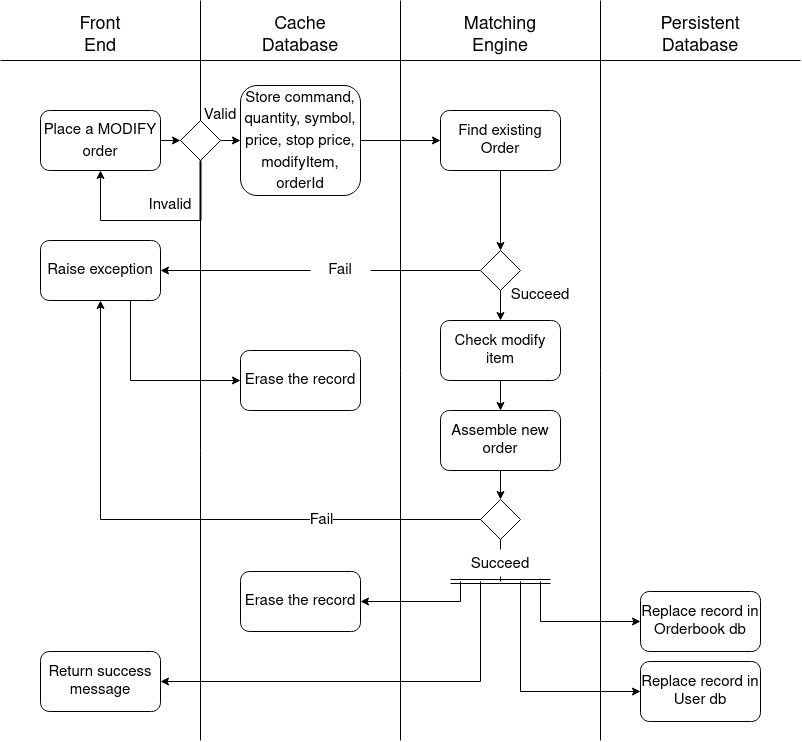

The diagram above was exported from draw.io. Its source (the exported page's mxGraphModel, read from the mxfile embedded in the PNG):
<mxGraphModel dx="2249" dy="725" grid="1" gridSize="10" guides="1" tooltips="1" connect="1" arrows="1" fold="1" page="1" pageScale="1" pageWidth="827" pageHeight="1169" math="0" shadow="0">
  <root>
    <mxCell id="WIyWlLk6GJQsqaUBKTNV-0" />
    <mxCell id="WIyWlLk6GJQsqaUBKTNV-1" parent="WIyWlLk6GJQsqaUBKTNV-0" />
    <mxCell id="LIf_oZwka1-AZkS00eYG-0" value="" style="endArrow=none;html=1;rounded=0;" edge="1" parent="WIyWlLk6GJQsqaUBKTNV-1">
      <mxGeometry width="50" height="50" relative="1" as="geometry">
        <mxPoint x="-20" y="470" as="sourcePoint" />
        <mxPoint x="780" y="470" as="targetPoint" />
      </mxGeometry>
    </mxCell>
    <mxCell id="LIf_oZwka1-AZkS00eYG-1" value="Front End" style="text;html=1;strokeColor=none;fillColor=none;align=center;verticalAlign=middle;whiteSpace=wrap;rounded=0;fontSize=18;" vertex="1" parent="WIyWlLk6GJQsqaUBKTNV-1">
      <mxGeometry x="50" y="430" width="60" height="30" as="geometry" />
    </mxCell>
    <mxCell id="LIf_oZwka1-AZkS00eYG-2" value="Cache Database" style="text;html=1;strokeColor=none;fillColor=none;align=center;verticalAlign=middle;whiteSpace=wrap;rounded=0;fontSize=18;" vertex="1" parent="WIyWlLk6GJQsqaUBKTNV-1">
      <mxGeometry x="250" y="430" width="60" height="30" as="geometry" />
    </mxCell>
    <mxCell id="LIf_oZwka1-AZkS00eYG-3" value="&lt;div style=&quot;font-size: 18px;&quot;&gt;Matching Engine&lt;br style=&quot;font-size: 18px;&quot;&gt;&lt;/div&gt;" style="text;html=1;strokeColor=none;fillColor=none;align=center;verticalAlign=middle;whiteSpace=wrap;rounded=0;fontSize=18;" vertex="1" parent="WIyWlLk6GJQsqaUBKTNV-1">
      <mxGeometry x="450" y="430" width="60" height="30" as="geometry" />
    </mxCell>
    <mxCell id="LIf_oZwka1-AZkS00eYG-4" value="Persistent Database" style="text;html=1;strokeColor=none;fillColor=none;align=center;verticalAlign=middle;whiteSpace=wrap;rounded=0;fontSize=18;" vertex="1" parent="WIyWlLk6GJQsqaUBKTNV-1">
      <mxGeometry x="650" y="430" width="60" height="30" as="geometry" />
    </mxCell>
    <mxCell id="LIf_oZwka1-AZkS00eYG-5" value="" style="endArrow=none;html=1;rounded=0;" edge="1" parent="WIyWlLk6GJQsqaUBKTNV-1">
      <mxGeometry width="50" height="50" relative="1" as="geometry">
        <mxPoint x="380" y="1150" as="sourcePoint" />
        <mxPoint x="380" y="410" as="targetPoint" />
      </mxGeometry>
    </mxCell>
    <mxCell id="LIf_oZwka1-AZkS00eYG-6" value="" style="endArrow=none;html=1;rounded=0;startArrow=none;" edge="1" parent="WIyWlLk6GJQsqaUBKTNV-1" source="LIf_oZwka1-AZkS00eYG-18">
      <mxGeometry width="50" height="50" relative="1" as="geometry">
        <mxPoint x="180" y="870" as="sourcePoint" />
        <mxPoint x="180" y="410" as="targetPoint" />
      </mxGeometry>
    </mxCell>
    <mxCell id="LIf_oZwka1-AZkS00eYG-7" value="" style="endArrow=none;html=1;rounded=0;" edge="1" parent="WIyWlLk6GJQsqaUBKTNV-1">
      <mxGeometry width="50" height="50" relative="1" as="geometry">
        <mxPoint x="580" y="1150" as="sourcePoint" />
        <mxPoint x="580" y="410" as="targetPoint" />
      </mxGeometry>
    </mxCell>
    <mxCell id="LIf_oZwka1-AZkS00eYG-8" value="&lt;font style=&quot;font-size: 15px&quot;&gt;Place a MODIFY order&lt;/font&gt;" style="rounded=1;whiteSpace=wrap;html=1;fontSize=18;" vertex="1" parent="WIyWlLk6GJQsqaUBKTNV-1">
      <mxGeometry x="20" y="520" width="120" height="60" as="geometry" />
    </mxCell>
    <mxCell id="LIf_oZwka1-AZkS00eYG-9" value="&lt;font style=&quot;font-size: 15px&quot;&gt;Store command, quantity, symbol, price, stop price, modifyItem, orderId&lt;br&gt;&lt;/font&gt;" style="rounded=1;whiteSpace=wrap;html=1;fontSize=18;" vertex="1" parent="WIyWlLk6GJQsqaUBKTNV-1">
      <mxGeometry x="220" y="495" width="120" height="110" as="geometry" />
    </mxCell>
    <mxCell id="LIf_oZwka1-AZkS00eYG-10" value="Find existing Order" style="rounded=1;whiteSpace=wrap;html=1;fontSize=15;" vertex="1" parent="WIyWlLk6GJQsqaUBKTNV-1">
      <mxGeometry x="420" y="520" width="120" height="60" as="geometry" />
    </mxCell>
    <mxCell id="LIf_oZwka1-AZkS00eYG-11" value="" style="rhombus;whiteSpace=wrap;html=1;fontSize=15;" vertex="1" parent="WIyWlLk6GJQsqaUBKTNV-1">
      <mxGeometry x="460" y="660" width="40" height="40" as="geometry" />
    </mxCell>
    <mxCell id="LIf_oZwka1-AZkS00eYG-12" value="" style="endArrow=classic;html=1;rounded=0;fontSize=15;exitX=0.5;exitY=1;exitDx=0;exitDy=0;" edge="1" parent="WIyWlLk6GJQsqaUBKTNV-1" source="LIf_oZwka1-AZkS00eYG-10" target="LIf_oZwka1-AZkS00eYG-11">
      <mxGeometry width="50" height="50" relative="1" as="geometry">
        <mxPoint x="370" y="710" as="sourcePoint" />
        <mxPoint x="420" y="660" as="targetPoint" />
      </mxGeometry>
    </mxCell>
    <mxCell id="LIf_oZwka1-AZkS00eYG-13" value="" style="endArrow=classic;html=1;rounded=0;fontSize=15;exitX=1;exitY=0.5;exitDx=0;exitDy=0;entryX=0;entryY=0.5;entryDx=0;entryDy=0;" edge="1" parent="WIyWlLk6GJQsqaUBKTNV-1" source="LIf_oZwka1-AZkS00eYG-8" target="LIf_oZwka1-AZkS00eYG-18">
      <mxGeometry width="50" height="50" relative="1" as="geometry">
        <mxPoint x="370" y="710" as="sourcePoint" />
        <mxPoint x="420" y="660" as="targetPoint" />
      </mxGeometry>
    </mxCell>
    <mxCell id="LIf_oZwka1-AZkS00eYG-14" value="" style="endArrow=classic;html=1;rounded=0;fontSize=15;exitX=1;exitY=0.5;exitDx=0;exitDy=0;entryX=0;entryY=0.5;entryDx=0;entryDy=0;" edge="1" parent="WIyWlLk6GJQsqaUBKTNV-1" source="LIf_oZwka1-AZkS00eYG-9" target="LIf_oZwka1-AZkS00eYG-10">
      <mxGeometry width="50" height="50" relative="1" as="geometry">
        <mxPoint x="370" y="710" as="sourcePoint" />
        <mxPoint x="420" y="660" as="targetPoint" />
      </mxGeometry>
    </mxCell>
    <mxCell id="LIf_oZwka1-AZkS00eYG-15" value="" style="endArrow=classic;html=1;rounded=0;fontSize=15;exitX=0;exitY=0.5;exitDx=0;exitDy=0;entryX=1;entryY=0.5;entryDx=0;entryDy=0;startArrow=none;" edge="1" parent="WIyWlLk6GJQsqaUBKTNV-1" source="LIf_oZwka1-AZkS00eYG-47" target="LIf_oZwka1-AZkS00eYG-17">
      <mxGeometry width="50" height="50" relative="1" as="geometry">
        <mxPoint x="370" y="710" as="sourcePoint" />
        <mxPoint x="360" y="650" as="targetPoint" />
      </mxGeometry>
    </mxCell>
    <mxCell id="LIf_oZwka1-AZkS00eYG-16" style="edgeStyle=orthogonalEdgeStyle;rounded=0;orthogonalLoop=1;jettySize=auto;html=1;exitX=0.5;exitY=1;exitDx=0;exitDy=0;entryX=0;entryY=0.5;entryDx=0;entryDy=0;" edge="1" parent="WIyWlLk6GJQsqaUBKTNV-1" source="LIf_oZwka1-AZkS00eYG-17" target="LIf_oZwka1-AZkS00eYG-53">
      <mxGeometry relative="1" as="geometry">
        <Array as="points">
          <mxPoint x="110" y="710" />
          <mxPoint x="110" y="790" />
        </Array>
      </mxGeometry>
    </mxCell>
    <mxCell id="LIf_oZwka1-AZkS00eYG-17" value="Raise exception" style="rounded=1;whiteSpace=wrap;html=1;fontSize=15;" vertex="1" parent="WIyWlLk6GJQsqaUBKTNV-1">
      <mxGeometry x="20" y="650" width="120" height="60" as="geometry" />
    </mxCell>
    <mxCell id="LIf_oZwka1-AZkS00eYG-18" value="" style="rhombus;whiteSpace=wrap;html=1;fontSize=15;" vertex="1" parent="WIyWlLk6GJQsqaUBKTNV-1">
      <mxGeometry x="160" y="530" width="40" height="40" as="geometry" />
    </mxCell>
    <mxCell id="LIf_oZwka1-AZkS00eYG-19" value="" style="endArrow=none;html=1;rounded=0;" edge="1" parent="WIyWlLk6GJQsqaUBKTNV-1" target="LIf_oZwka1-AZkS00eYG-18">
      <mxGeometry width="50" height="50" relative="1" as="geometry">
        <mxPoint x="180" y="1150" as="sourcePoint" />
        <mxPoint x="180" y="410" as="targetPoint" />
      </mxGeometry>
    </mxCell>
    <mxCell id="LIf_oZwka1-AZkS00eYG-20" value="" style="endArrow=classic;html=1;rounded=0;fontSize=15;exitX=1;exitY=0.5;exitDx=0;exitDy=0;entryX=0;entryY=0.5;entryDx=0;entryDy=0;" edge="1" parent="WIyWlLk6GJQsqaUBKTNV-1" source="LIf_oZwka1-AZkS00eYG-18" target="LIf_oZwka1-AZkS00eYG-9">
      <mxGeometry width="50" height="50" relative="1" as="geometry">
        <mxPoint x="370" y="710" as="sourcePoint" />
        <mxPoint x="420" y="660" as="targetPoint" />
      </mxGeometry>
    </mxCell>
    <mxCell id="LIf_oZwka1-AZkS00eYG-21" value="Valid" style="text;html=1;strokeColor=none;fillColor=none;align=center;verticalAlign=middle;whiteSpace=wrap;rounded=0;fontSize=15;" vertex="1" parent="WIyWlLk6GJQsqaUBKTNV-1">
      <mxGeometry x="170" y="510" width="60" height="30" as="geometry" />
    </mxCell>
    <mxCell id="LIf_oZwka1-AZkS00eYG-22" value="" style="endArrow=none;html=1;rounded=0;fontSize=15;" edge="1" parent="WIyWlLk6GJQsqaUBKTNV-1">
      <mxGeometry width="50" height="50" relative="1" as="geometry">
        <mxPoint x="180" y="630" as="sourcePoint" />
        <mxPoint x="80" y="630" as="targetPoint" />
      </mxGeometry>
    </mxCell>
    <mxCell id="LIf_oZwka1-AZkS00eYG-23" value="" style="endArrow=classic;html=1;rounded=0;fontSize=15;entryX=0.5;entryY=1;entryDx=0;entryDy=0;" edge="1" parent="WIyWlLk6GJQsqaUBKTNV-1" target="LIf_oZwka1-AZkS00eYG-8">
      <mxGeometry width="50" height="50" relative="1" as="geometry">
        <mxPoint x="80" y="630" as="sourcePoint" />
        <mxPoint x="80" y="590" as="targetPoint" />
      </mxGeometry>
    </mxCell>
    <mxCell id="LIf_oZwka1-AZkS00eYG-24" value="Invalid" style="text;html=1;strokeColor=none;fillColor=none;align=center;verticalAlign=middle;whiteSpace=wrap;rounded=0;fontSize=15;" vertex="1" parent="WIyWlLk6GJQsqaUBKTNV-1">
      <mxGeometry x="120" y="600" width="60" height="30" as="geometry" />
    </mxCell>
    <mxCell id="LIf_oZwka1-AZkS00eYG-25" value="Erase the record" style="rounded=1;whiteSpace=wrap;html=1;fontSize=15;" vertex="1" parent="WIyWlLk6GJQsqaUBKTNV-1">
      <mxGeometry x="220" y="981" width="120" height="60" as="geometry" />
    </mxCell>
    <mxCell id="LIf_oZwka1-AZkS00eYG-26" value="Replace record in Orderbook db" style="rounded=1;whiteSpace=wrap;html=1;fontSize=15;" vertex="1" parent="WIyWlLk6GJQsqaUBKTNV-1">
      <mxGeometry x="620" y="1001" width="120" height="60" as="geometry" />
    </mxCell>
    <mxCell id="LIf_oZwka1-AZkS00eYG-27" value="Replace record in User db" style="rounded=1;whiteSpace=wrap;html=1;fontSize=15;" vertex="1" parent="WIyWlLk6GJQsqaUBKTNV-1">
      <mxGeometry x="620" y="1071" width="120" height="60" as="geometry" />
    </mxCell>
    <mxCell id="LIf_oZwka1-AZkS00eYG-28" value="" style="endArrow=none;html=1;rounded=0;fontSize=15;exitX=0.5;exitY=1;exitDx=0;exitDy=0;startArrow=none;" edge="1" parent="WIyWlLk6GJQsqaUBKTNV-1">
      <mxGeometry width="50" height="50" relative="1" as="geometry">
        <mxPoint x="480" y="986" as="sourcePoint" />
        <mxPoint x="480" y="991" as="targetPoint" />
      </mxGeometry>
    </mxCell>
    <mxCell id="LIf_oZwka1-AZkS00eYG-29" value="" style="endArrow=classic;html=1;rounded=0;fontSize=15;entryX=1;entryY=0.5;entryDx=0;entryDy=0;" edge="1" parent="WIyWlLk6GJQsqaUBKTNV-1" target="LIf_oZwka1-AZkS00eYG-25">
      <mxGeometry width="50" height="50" relative="1" as="geometry">
        <mxPoint x="440" y="1011" as="sourcePoint" />
        <mxPoint x="420" y="921" as="targetPoint" />
      </mxGeometry>
    </mxCell>
    <mxCell id="LIf_oZwka1-AZkS00eYG-30" value="" style="endArrow=classic;html=1;rounded=0;fontSize=15;entryX=0;entryY=0.5;entryDx=0;entryDy=0;" edge="1" parent="WIyWlLk6GJQsqaUBKTNV-1" target="LIf_oZwka1-AZkS00eYG-26">
      <mxGeometry width="50" height="50" relative="1" as="geometry">
        <mxPoint x="520" y="1031" as="sourcePoint" />
        <mxPoint x="420" y="921" as="targetPoint" />
      </mxGeometry>
    </mxCell>
    <mxCell id="LIf_oZwka1-AZkS00eYG-31" value="" style="endArrow=none;html=1;rounded=0;fontSize=15;" edge="1" parent="WIyWlLk6GJQsqaUBKTNV-1">
      <mxGeometry width="50" height="50" relative="1" as="geometry">
        <mxPoint x="500" y="991" as="sourcePoint" />
        <mxPoint x="500" y="1101" as="targetPoint" />
      </mxGeometry>
    </mxCell>
    <mxCell id="LIf_oZwka1-AZkS00eYG-32" value="" style="endArrow=classic;html=1;rounded=0;fontSize=15;entryX=0;entryY=0.5;entryDx=0;entryDy=0;" edge="1" parent="WIyWlLk6GJQsqaUBKTNV-1" target="LIf_oZwka1-AZkS00eYG-27">
      <mxGeometry width="50" height="50" relative="1" as="geometry">
        <mxPoint x="500" y="1101" as="sourcePoint" />
        <mxPoint x="420" y="921" as="targetPoint" />
      </mxGeometry>
    </mxCell>
    <mxCell id="LIf_oZwka1-AZkS00eYG-33" value="Succeed" style="text;html=1;strokeColor=none;fillColor=none;align=center;verticalAlign=middle;whiteSpace=wrap;rounded=0;fontSize=15;" vertex="1" parent="WIyWlLk6GJQsqaUBKTNV-1">
      <mxGeometry x="490" y="690" width="60" height="30" as="geometry" />
    </mxCell>
    <mxCell id="LIf_oZwka1-AZkS00eYG-34" value="Return success message" style="rounded=1;whiteSpace=wrap;html=1;fontSize=15;" vertex="1" parent="WIyWlLk6GJQsqaUBKTNV-1">
      <mxGeometry x="20" y="1061" width="120" height="60" as="geometry" />
    </mxCell>
    <mxCell id="LIf_oZwka1-AZkS00eYG-35" value="" style="endArrow=classic;html=1;rounded=0;fontSize=15;entryX=1;entryY=0.5;entryDx=0;entryDy=0;" edge="1" parent="WIyWlLk6GJQsqaUBKTNV-1" target="LIf_oZwka1-AZkS00eYG-34">
      <mxGeometry width="50" height="50" relative="1" as="geometry">
        <mxPoint x="460" y="1091" as="sourcePoint" />
        <mxPoint x="420" y="921" as="targetPoint" />
      </mxGeometry>
    </mxCell>
    <mxCell id="LIf_oZwka1-AZkS00eYG-36" value="" style="shape=link;html=1;rounded=0;fontSize=15;" edge="1" parent="WIyWlLk6GJQsqaUBKTNV-1">
      <mxGeometry width="100" relative="1" as="geometry">
        <mxPoint x="430" y="991" as="sourcePoint" />
        <mxPoint x="530" y="991" as="targetPoint" />
      </mxGeometry>
    </mxCell>
    <mxCell id="LIf_oZwka1-AZkS00eYG-37" value="" style="endArrow=none;html=1;rounded=0;fontSize=15;" edge="1" parent="WIyWlLk6GJQsqaUBKTNV-1">
      <mxGeometry width="50" height="50" relative="1" as="geometry">
        <mxPoint x="520" y="1031" as="sourcePoint" />
        <mxPoint x="520" y="991" as="targetPoint" />
      </mxGeometry>
    </mxCell>
    <mxCell id="LIf_oZwka1-AZkS00eYG-38" value="" style="endArrow=none;html=1;rounded=0;fontSize=15;" edge="1" parent="WIyWlLk6GJQsqaUBKTNV-1">
      <mxGeometry width="50" height="50" relative="1" as="geometry">
        <mxPoint x="440" y="991" as="sourcePoint" />
        <mxPoint x="440" y="1011" as="targetPoint" />
      </mxGeometry>
    </mxCell>
    <mxCell id="LIf_oZwka1-AZkS00eYG-39" value="" style="endArrow=none;html=1;rounded=0;fontSize=15;" edge="1" parent="WIyWlLk6GJQsqaUBKTNV-1">
      <mxGeometry width="50" height="50" relative="1" as="geometry">
        <mxPoint x="460" y="991" as="sourcePoint" />
        <mxPoint x="460" y="1091" as="targetPoint" />
      </mxGeometry>
    </mxCell>
    <mxCell id="LIf_oZwka1-AZkS00eYG-40" value="" style="endArrow=none;html=1;rounded=0;fontSize=15;exitX=1;exitY=1;exitDx=0;exitDy=0;spacing=5;strokeWidth=2;" edge="1" parent="WIyWlLk6GJQsqaUBKTNV-1" source="LIf_oZwka1-AZkS00eYG-24">
      <mxGeometry width="50" height="50" relative="1" as="geometry">
        <mxPoint x="370" y="710" as="sourcePoint" />
        <mxPoint x="180" y="570" as="targetPoint" />
      </mxGeometry>
    </mxCell>
    <mxCell id="LIf_oZwka1-AZkS00eYG-41" style="edgeStyle=orthogonalEdgeStyle;rounded=0;orthogonalLoop=1;jettySize=auto;html=1;exitX=0;exitY=0.5;exitDx=0;exitDy=0;entryX=0.5;entryY=1;entryDx=0;entryDy=0;" edge="1" parent="WIyWlLk6GJQsqaUBKTNV-1" source="LIf_oZwka1-AZkS00eYG-43" target="LIf_oZwka1-AZkS00eYG-17">
      <mxGeometry relative="1" as="geometry" />
    </mxCell>
    <mxCell id="LIf_oZwka1-AZkS00eYG-42" value="Fail" style="edgeLabel;html=1;align=center;verticalAlign=middle;resizable=0;points=[];fontSize=15;" vertex="1" connectable="0" parent="LIf_oZwka1-AZkS00eYG-41">
      <mxGeometry x="-0.4257" y="1" relative="1" as="geometry">
        <mxPoint x="12" y="-1" as="offset" />
      </mxGeometry>
    </mxCell>
    <mxCell id="LIf_oZwka1-AZkS00eYG-43" value="" style="rhombus;whiteSpace=wrap;html=1;fontSize=15;" vertex="1" parent="WIyWlLk6GJQsqaUBKTNV-1">
      <mxGeometry x="460" y="909" width="40" height="40" as="geometry" />
    </mxCell>
    <mxCell id="LIf_oZwka1-AZkS00eYG-44" value="Succeed" style="text;html=1;strokeColor=none;fillColor=none;align=center;verticalAlign=middle;whiteSpace=wrap;rounded=0;fontSize=15;" vertex="1" parent="WIyWlLk6GJQsqaUBKTNV-1">
      <mxGeometry x="445" y="959" width="70" height="30" as="geometry" />
    </mxCell>
    <mxCell id="LIf_oZwka1-AZkS00eYG-45" value="" style="endArrow=none;html=1;rounded=0;fontSize=15;exitX=0.5;exitY=1;exitDx=0;exitDy=0;" edge="1" parent="WIyWlLk6GJQsqaUBKTNV-1" source="LIf_oZwka1-AZkS00eYG-43" target="LIf_oZwka1-AZkS00eYG-44">
      <mxGeometry width="50" height="50" relative="1" as="geometry">
        <mxPoint x="480" y="954" as="sourcePoint" />
        <mxPoint x="480" y="984" as="targetPoint" />
      </mxGeometry>
    </mxCell>
    <mxCell id="LIf_oZwka1-AZkS00eYG-46" value="" style="endArrow=classic;html=1;rounded=0;fontSize=15;strokeWidth=1;exitX=0.5;exitY=1;exitDx=0;exitDy=0;entryX=0.5;entryY=0;entryDx=0;entryDy=0;" edge="1" parent="WIyWlLk6GJQsqaUBKTNV-1" source="LIf_oZwka1-AZkS00eYG-11" target="LIf_oZwka1-AZkS00eYG-50">
      <mxGeometry width="50" height="50" relative="1" as="geometry">
        <mxPoint x="480" y="796" as="sourcePoint" />
        <mxPoint x="480" y="730" as="targetPoint" />
      </mxGeometry>
    </mxCell>
    <mxCell id="LIf_oZwka1-AZkS00eYG-47" value="Fail" style="text;html=1;strokeColor=none;fillColor=none;align=center;verticalAlign=middle;whiteSpace=wrap;rounded=0;fontSize=15;" vertex="1" parent="WIyWlLk6GJQsqaUBKTNV-1">
      <mxGeometry x="290" y="665" width="60" height="30" as="geometry" />
    </mxCell>
    <mxCell id="LIf_oZwka1-AZkS00eYG-48" value="" style="endArrow=none;html=1;rounded=0;fontSize=15;exitX=0;exitY=0.5;exitDx=0;exitDy=0;entryX=1;entryY=0.5;entryDx=0;entryDy=0;" edge="1" parent="WIyWlLk6GJQsqaUBKTNV-1" source="LIf_oZwka1-AZkS00eYG-11" target="LIf_oZwka1-AZkS00eYG-47">
      <mxGeometry width="50" height="50" relative="1" as="geometry">
        <mxPoint x="460" y="680" as="sourcePoint" />
        <mxPoint x="140" y="680" as="targetPoint" />
      </mxGeometry>
    </mxCell>
    <mxCell id="LIf_oZwka1-AZkS00eYG-49" style="edgeStyle=orthogonalEdgeStyle;rounded=0;orthogonalLoop=1;jettySize=auto;html=1;" edge="1" parent="WIyWlLk6GJQsqaUBKTNV-1" source="LIf_oZwka1-AZkS00eYG-50" target="LIf_oZwka1-AZkS00eYG-52">
      <mxGeometry relative="1" as="geometry" />
    </mxCell>
    <mxCell id="LIf_oZwka1-AZkS00eYG-50" value="Check modify item" style="rounded=1;whiteSpace=wrap;html=1;fontSize=15;" vertex="1" parent="WIyWlLk6GJQsqaUBKTNV-1">
      <mxGeometry x="420" y="730" width="120" height="60" as="geometry" />
    </mxCell>
    <mxCell id="LIf_oZwka1-AZkS00eYG-51" style="edgeStyle=orthogonalEdgeStyle;rounded=0;orthogonalLoop=1;jettySize=auto;html=1;entryX=0.5;entryY=0;entryDx=0;entryDy=0;" edge="1" parent="WIyWlLk6GJQsqaUBKTNV-1" source="LIf_oZwka1-AZkS00eYG-52" target="LIf_oZwka1-AZkS00eYG-43">
      <mxGeometry relative="1" as="geometry" />
    </mxCell>
    <mxCell id="LIf_oZwka1-AZkS00eYG-52" value="Assemble new order" style="rounded=1;whiteSpace=wrap;html=1;fontSize=15;" vertex="1" parent="WIyWlLk6GJQsqaUBKTNV-1">
      <mxGeometry x="420" y="820" width="120" height="60" as="geometry" />
    </mxCell>
    <mxCell id="LIf_oZwka1-AZkS00eYG-53" value="Erase the record" style="rounded=1;whiteSpace=wrap;html=1;fontSize=15;" vertex="1" parent="WIyWlLk6GJQsqaUBKTNV-1">
      <mxGeometry x="220" y="760" width="120" height="60" as="geometry" />
    </mxCell>
  </root>
</mxGraphModel>